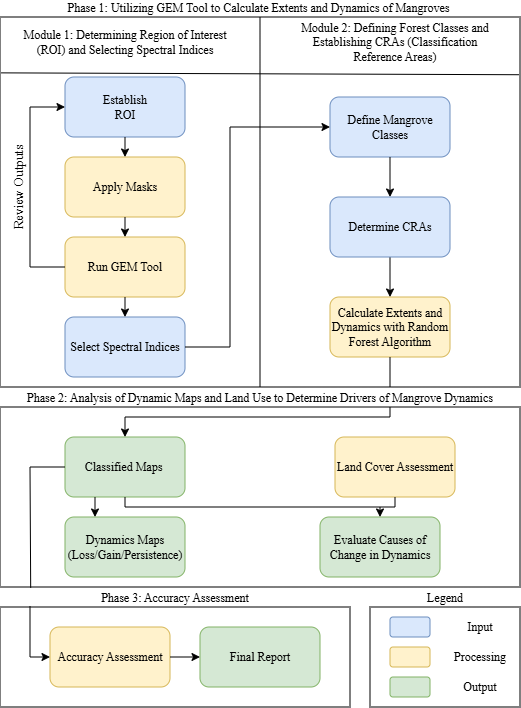

The diagram above was exported from draw.io. Its source (the exported page's mxGraphModel, read from the mxfile embedded in the PNG):
<mxGraphModel dx="897" dy="442" grid="1" gridSize="10" guides="1" tooltips="1" connect="1" arrows="1" fold="1" page="1" pageScale="1" pageWidth="850" pageHeight="1100" math="0" shadow="0">
  <root>
    <mxCell id="0" />
    <mxCell id="1" parent="0" />
    <mxCell id="CtULgJq_O6T1q5BUqf_F-2" parent="1" style="rounded=0;whiteSpace=wrap;html=1;labelPosition=center;verticalLabelPosition=top;align=center;verticalAlign=bottom;fontFamily=Times New Roman;" value="Phase 2: Analysis of Dynamic Maps and Land Use to Determine Drivers of Mangrove Dynamics" vertex="1">
      <mxGeometry height="180" width="520" x="160" y="490" as="geometry" />
    </mxCell>
    <mxCell id="CtULgJq_O6T1q5BUqf_F-3" parent="1" style="rounded=0;whiteSpace=wrap;html=1;labelPosition=center;verticalLabelPosition=top;align=center;verticalAlign=bottom;" value="&lt;font face=&quot;Times New Roman&quot;&gt;Phase 3: Accuracy Assessment&lt;/font&gt;" vertex="1">
      <mxGeometry height="100" width="350" x="160" y="690" as="geometry" />
    </mxCell>
    <mxCell id="CtULgJq_O6T1q5BUqf_F-4" parent="1" style="rounded=0;whiteSpace=wrap;html=1;fontFamily=Times New Roman;labelPosition=center;verticalLabelPosition=top;align=center;verticalAlign=bottom;" value="Legend" vertex="1">
      <mxGeometry height="100" width="150" x="530" y="690" as="geometry" />
    </mxCell>
    <mxCell id="CtULgJq_O6T1q5BUqf_F-10" parent="1" style="rounded=0;whiteSpace=wrap;html=1;labelPosition=center;verticalLabelPosition=top;align=center;verticalAlign=bottom;" value="&lt;font face=&quot;Times New Roman&quot;&gt;Phase 1: Utilizing GEM Tool to Calculate Extents and Dynamics of Mangroves&amp;nbsp;&lt;/font&gt;" vertex="1">
      <mxGeometry height="370" width="520" x="160" y="100" as="geometry" />
    </mxCell>
    <mxCell id="CtULgJq_O6T1q5BUqf_F-12" parent="1" style="text;html=1;whiteSpace=wrap;strokeColor=none;fillColor=none;align=center;verticalAlign=middle;rounded=0;" value="&lt;font face=&quot;Times New Roman&quot;&gt;Module 1: Determining Region of Interest (ROI) and Selecting Spectral Indices&lt;/font&gt;" vertex="1">
      <mxGeometry height="30" width="210" x="180" y="110" as="geometry" />
    </mxCell>
    <mxCell id="CtULgJq_O6T1q5BUqf_F-13" edge="1" parent="1" source="CtULgJq_O6T1q5BUqf_F-10" style="endArrow=none;html=1;rounded=0;exitX=0.002;exitY=0.151;exitDx=0;exitDy=0;exitPerimeter=0;entryX=0.998;entryY=0.156;entryDx=0;entryDy=0;entryPerimeter=0;" target="CtULgJq_O6T1q5BUqf_F-10" value="">
      <mxGeometry height="50" relative="1" width="50" as="geometry">
        <mxPoint x="380" y="125" as="sourcePoint" />
        <mxPoint x="430" y="75" as="targetPoint" />
      </mxGeometry>
    </mxCell>
    <mxCell id="CtULgJq_O6T1q5BUqf_F-14" parent="1" style="text;html=1;whiteSpace=wrap;strokeColor=none;fillColor=none;align=center;verticalAlign=middle;rounded=0;" value="&lt;font face=&quot;Times New Roman&quot;&gt;Module 2: Defining Forest Classes and Establishing CRAs (Classification Reference Areas)&lt;/font&gt;" vertex="1">
      <mxGeometry height="30" width="210" x="450" y="110" as="geometry" />
    </mxCell>
    <mxCell id="CtULgJq_O6T1q5BUqf_F-15" edge="1" parent="1" source="CtULgJq_O6T1q5BUqf_F-10" style="endArrow=none;html=1;rounded=0;exitX=0.5;exitY=1;exitDx=0;exitDy=0;entryX=0.5;entryY=0;entryDx=0;entryDy=0;" target="CtULgJq_O6T1q5BUqf_F-10" value="">
      <mxGeometry height="50" relative="1" width="50" as="geometry">
        <mxPoint x="375" y="170" as="sourcePoint" />
        <mxPoint x="430" y="110" as="targetPoint" />
      </mxGeometry>
    </mxCell>
    <mxCell id="CtULgJq_O6T1q5BUqf_F-16" parent="1" style="rounded=1;whiteSpace=wrap;html=1;fillColor=#dae8fc;strokeColor=#6c8ebf;" value="" vertex="1">
      <mxGeometry height="60" width="120" x="225" y="160" as="geometry" />
    </mxCell>
    <mxCell id="CtULgJq_O6T1q5BUqf_F-17" parent="1" style="text;html=1;whiteSpace=wrap;strokeColor=none;fillColor=none;align=center;verticalAlign=middle;rounded=0;fontFamily=Times New Roman;" value="Establish ROI" vertex="1">
      <mxGeometry height="30" width="60" x="255" y="175" as="geometry" />
    </mxCell>
    <mxCell id="CtULgJq_O6T1q5BUqf_F-18" edge="1" parent="1" source="CtULgJq_O6T1q5BUqf_F-16" style="endArrow=classic;html=1;rounded=0;exitX=0.5;exitY=1;exitDx=0;exitDy=0;entryX=0.5;entryY=0;entryDx=0;entryDy=0;" target="CtULgJq_O6T1q5BUqf_F-19" value="">
      <mxGeometry height="50" relative="1" width="50" as="geometry">
        <mxPoint x="310" y="355" as="sourcePoint" />
        <mxPoint x="365" y="300" as="targetPoint" />
      </mxGeometry>
    </mxCell>
    <mxCell id="CtULgJq_O6T1q5BUqf_F-19" parent="1" style="rounded=1;whiteSpace=wrap;html=1;fillColor=#fff2cc;strokeColor=#d6b656;" value="&lt;font face=&quot;Times New Roman&quot;&gt;Apply Masks&lt;/font&gt;" vertex="1">
      <mxGeometry height="60" width="120" x="225" y="240" as="geometry" />
    </mxCell>
    <mxCell id="CtULgJq_O6T1q5BUqf_F-20" parent="1" style="rounded=1;whiteSpace=wrap;html=1;fontFamily=Times New Roman;fillColor=#fff2cc;strokeColor=#d6b656;" value="Run GEM Tool" vertex="1">
      <mxGeometry height="60" width="120" x="225" y="320" as="geometry" />
    </mxCell>
    <mxCell id="CtULgJq_O6T1q5BUqf_F-21" edge="1" parent="1" source="CtULgJq_O6T1q5BUqf_F-19" style="endArrow=classic;html=1;rounded=0;exitX=0.5;exitY=1;exitDx=0;exitDy=0;" target="CtULgJq_O6T1q5BUqf_F-20" value="">
      <mxGeometry height="50" relative="1" width="50" as="geometry">
        <mxPoint x="290" y="320" as="sourcePoint" />
        <mxPoint x="340" y="270" as="targetPoint" />
      </mxGeometry>
    </mxCell>
    <mxCell id="CtULgJq_O6T1q5BUqf_F-22" parent="1" style="rounded=1;whiteSpace=wrap;html=1;fontFamily=Times New Roman;fillColor=#dae8fc;strokeColor=#6c8ebf;" value="Select Spectral Indices" vertex="1">
      <mxGeometry height="60" width="120" x="225" y="400" as="geometry" />
    </mxCell>
    <mxCell id="CtULgJq_O6T1q5BUqf_F-23" edge="1" parent="1" source="CtULgJq_O6T1q5BUqf_F-20" style="endArrow=classic;html=1;rounded=0;exitX=0.5;exitY=1;exitDx=0;exitDy=0;entryX=0.5;entryY=0;entryDx=0;entryDy=0;" target="CtULgJq_O6T1q5BUqf_F-22" value="">
      <mxGeometry height="50" relative="1" width="50" as="geometry">
        <mxPoint x="360" y="390" as="sourcePoint" />
        <mxPoint x="410" y="340" as="targetPoint" />
      </mxGeometry>
    </mxCell>
    <mxCell id="CtULgJq_O6T1q5BUqf_F-24" edge="1" parent="1" source="CtULgJq_O6T1q5BUqf_F-20" style="endArrow=classic;html=1;rounded=0;exitX=0;exitY=0.5;exitDx=0;exitDy=0;entryX=0;entryY=0.5;entryDx=0;entryDy=0;fontFamily=Times New Roman;" target="CtULgJq_O6T1q5BUqf_F-16" value="">
      <mxGeometry height="50" relative="1" width="50" as="geometry">
        <Array as="points">
          <mxPoint x="190" y="350" />
          <mxPoint x="190" y="190" />
        </Array>
        <mxPoint x="175" y="340" as="sourcePoint" />
        <mxPoint x="225" y="290" as="targetPoint" />
      </mxGeometry>
    </mxCell>
    <mxCell id="CtULgJq_O6T1q5BUqf_F-25" parent="1" style="text;html=1;whiteSpace=wrap;strokeColor=none;fillColor=none;align=center;verticalAlign=middle;rounded=0;rotation=-90;fontFamily=Times New Roman;fontSize=13;" value="Review Outputs" vertex="1">
      <mxGeometry height="30" width="135" x="110" y="255" as="geometry" />
    </mxCell>
    <mxCell id="CtULgJq_O6T1q5BUqf_F-28" parent="1" style="rounded=1;whiteSpace=wrap;html=1;fontFamily=Times New Roman;fillColor=#dae8fc;strokeColor=#6c8ebf;" value="Define Mangrove Classes" vertex="1">
      <mxGeometry height="60" width="120" x="490" y="180" as="geometry" />
    </mxCell>
    <mxCell id="CtULgJq_O6T1q5BUqf_F-30" edge="1" parent="1" source="CtULgJq_O6T1q5BUqf_F-22" style="endArrow=classic;html=1;rounded=0;exitX=1;exitY=0.5;exitDx=0;exitDy=0;entryX=0;entryY=0.5;entryDx=0;entryDy=0;" target="CtULgJq_O6T1q5BUqf_F-28" value="">
      <mxGeometry height="50" relative="1" width="50" as="geometry">
        <Array as="points">
          <mxPoint x="390" y="430" />
          <mxPoint x="390" y="210" />
        </Array>
        <mxPoint x="360" y="430" as="sourcePoint" />
        <mxPoint x="410" y="380" as="targetPoint" />
      </mxGeometry>
    </mxCell>
    <mxCell id="CtULgJq_O6T1q5BUqf_F-31" edge="1" parent="1" source="CtULgJq_O6T1q5BUqf_F-28" style="endArrow=classic;html=1;rounded=0;exitX=0.5;exitY=1;exitDx=0;exitDy=0;entryX=0.5;entryY=0;entryDx=0;entryDy=0;" value="">
      <mxGeometry height="50" relative="1" width="50" as="geometry">
        <mxPoint x="620" y="305" as="sourcePoint" />
        <mxPoint x="550" y="280" as="targetPoint" />
      </mxGeometry>
    </mxCell>
    <mxCell id="CtULgJq_O6T1q5BUqf_F-32" parent="1" style="rounded=1;whiteSpace=wrap;html=1;fontFamily=Times New Roman;fillColor=#fff2cc;strokeColor=#d6b656;" value="Calculate Extents and Dynamics with Random Forest Algorithm" vertex="1">
      <mxGeometry height="60" width="120" x="490" y="380" as="geometry" />
    </mxCell>
    <mxCell id="CtULgJq_O6T1q5BUqf_F-34" edge="1" parent="1" style="endArrow=classic;html=1;rounded=0;exitX=0.5;exitY=1;exitDx=0;exitDy=0;entryX=0.5;entryY=0;entryDx=0;entryDy=0;" target="CtULgJq_O6T1q5BUqf_F-32" value="">
      <mxGeometry height="50" relative="1" width="50" as="geometry">
        <mxPoint x="550" y="340" as="sourcePoint" />
        <mxPoint x="440" y="550" as="targetPoint" />
      </mxGeometry>
    </mxCell>
    <mxCell id="CtULgJq_O6T1q5BUqf_F-36" parent="1" style="rounded=1;whiteSpace=wrap;html=1;fontFamily=Times New Roman;fillColor=#d5e8d4;strokeColor=#82b366;" value="Classified Maps&amp;nbsp;" vertex="1">
      <mxGeometry height="60" width="120" x="225" y="520" as="geometry" />
    </mxCell>
    <mxCell id="CtULgJq_O6T1q5BUqf_F-37" parent="1" style="rounded=1;whiteSpace=wrap;html=1;fontFamily=Times New Roman;fillColor=#fff2cc;strokeColor=#d6b656;" value="Land Cover Assessment" vertex="1">
      <mxGeometry height="60" width="120" x="495" y="520" as="geometry" />
    </mxCell>
    <mxCell id="CtULgJq_O6T1q5BUqf_F-38" edge="1" parent="1" source="CtULgJq_O6T1q5BUqf_F-36" style="endArrow=classic;html=1;rounded=0;exitX=0.5;exitY=1;exitDx=0;exitDy=0;entryX=0.5;entryY=0;entryDx=0;entryDy=0;" target="CtULgJq_O6T1q5BUqf_F-39" value="">
      <mxGeometry height="50" relative="1" width="50" as="geometry">
        <Array as="points">
          <mxPoint x="285" y="590" />
          <mxPoint x="420" y="590" />
          <mxPoint x="540" y="590" />
        </Array>
        <mxPoint x="390" y="600" as="sourcePoint" />
        <mxPoint x="440" y="550" as="targetPoint" />
      </mxGeometry>
    </mxCell>
    <mxCell id="CtULgJq_O6T1q5BUqf_F-39" parent="1" style="rounded=1;whiteSpace=wrap;html=1;fontFamily=Times New Roman;fillColor=#d5e8d4;strokeColor=#82b366;" value="Evaluate Causes of Change in Dynamics" vertex="1">
      <mxGeometry height="60" width="120" x="480" y="600" as="geometry" />
    </mxCell>
    <mxCell id="CtULgJq_O6T1q5BUqf_F-41" parent="1" style="rounded=1;whiteSpace=wrap;html=1;fillColor=#fff2cc;strokeColor=#d6b656;" value="&lt;font face=&quot;Times New Roman&quot;&gt;Accuracy Assessment&lt;/font&gt;" vertex="1">
      <mxGeometry height="60" width="120" x="210" y="710" as="geometry" />
    </mxCell>
    <mxCell id="CtULgJq_O6T1q5BUqf_F-44" parent="1" style="rounded=1;whiteSpace=wrap;html=1;fillColor=#dae8fc;strokeColor=#6c8ebf;" value="" vertex="1">
      <mxGeometry height="20" width="40" x="550" y="700" as="geometry" />
    </mxCell>
    <mxCell id="CtULgJq_O6T1q5BUqf_F-45" parent="1" style="rounded=1;whiteSpace=wrap;html=1;fillColor=#fff2cc;strokeColor=#d6b656;" value="" vertex="1">
      <mxGeometry height="20" width="40" x="550" y="730" as="geometry" />
    </mxCell>
    <mxCell id="CtULgJq_O6T1q5BUqf_F-46" parent="1" style="rounded=1;whiteSpace=wrap;html=1;fillColor=#d5e8d4;strokeColor=#82b366;" value="" vertex="1">
      <mxGeometry height="20" width="40" x="550" y="760" as="geometry" />
    </mxCell>
    <mxCell id="CtULgJq_O6T1q5BUqf_F-47" parent="1" style="text;html=1;whiteSpace=wrap;strokeColor=none;fillColor=none;align=center;verticalAlign=middle;rounded=0;fontFamily=Times New Roman;" value="Input" vertex="1">
      <mxGeometry height="30" width="60" x="610" y="695" as="geometry" />
    </mxCell>
    <mxCell id="CtULgJq_O6T1q5BUqf_F-48" parent="1" style="text;html=1;whiteSpace=wrap;strokeColor=none;fillColor=none;align=center;verticalAlign=middle;rounded=0;fontFamily=Times New Roman;" value="Processing" vertex="1">
      <mxGeometry height="30" width="60" x="610" y="725" as="geometry" />
    </mxCell>
    <mxCell id="CtULgJq_O6T1q5BUqf_F-49" parent="1" style="text;html=1;whiteSpace=wrap;strokeColor=none;fillColor=none;align=center;verticalAlign=middle;rounded=0;fontFamily=Times New Roman;" value="Output" vertex="1">
      <mxGeometry height="30" width="60" x="610" y="755" as="geometry" />
    </mxCell>
    <mxCell id="_yL_O1DX5lamRkNcXeFB-1" edge="1" parent="1" source="CtULgJq_O6T1q5BUqf_F-10" style="endArrow=none;html=1;rounded=0;entryX=0.5;entryY=1;entryDx=0;entryDy=0;exitX=0.75;exitY=1;exitDx=0;exitDy=0;fillColor=#e1d5e7;strokeColor=#000000;" target="CtULgJq_O6T1q5BUqf_F-32" value="">
      <mxGeometry height="50" relative="1" width="50" as="geometry">
        <mxPoint x="495" y="510" as="sourcePoint" />
        <mxPoint x="545" y="460" as="targetPoint" />
      </mxGeometry>
    </mxCell>
    <mxCell id="_yL_O1DX5lamRkNcXeFB-2" edge="1" parent="1" source="CtULgJq_O6T1q5BUqf_F-2" style="endArrow=classic;html=1;rounded=0;exitX=0.75;exitY=0;exitDx=0;exitDy=0;fillColor=#e1d5e7;strokeColor=#000000;" value="">
      <mxGeometry height="50" relative="1" width="50" as="geometry">
        <Array as="points">
          <mxPoint x="550" y="500" />
          <mxPoint x="285" y="500" />
        </Array>
        <mxPoint x="400" y="480" as="sourcePoint" />
        <mxPoint x="285" y="520" as="targetPoint" />
      </mxGeometry>
    </mxCell>
    <mxCell id="_yL_O1DX5lamRkNcXeFB-4" edge="1" parent="1" source="CtULgJq_O6T1q5BUqf_F-2" style="endArrow=none;html=1;rounded=0;entryX=0;entryY=0.5;entryDx=0;entryDy=0;exitX=0.059;exitY=1.004;exitDx=0;exitDy=0;exitPerimeter=0;" target="CtULgJq_O6T1q5BUqf_F-36" value="">
      <mxGeometry height="50" relative="1" width="50" as="geometry">
        <Array as="points">
          <mxPoint x="190" y="550" />
        </Array>
        <mxPoint x="190" y="730" as="sourcePoint" />
        <mxPoint x="240" y="680" as="targetPoint" />
      </mxGeometry>
    </mxCell>
    <mxCell id="_yL_O1DX5lamRkNcXeFB-5" edge="1" parent="1" style="endArrow=classic;html=1;rounded=0;entryX=0;entryY=0.5;entryDx=0;entryDy=0;" target="CtULgJq_O6T1q5BUqf_F-41" value="">
      <mxGeometry height="50" relative="1" width="50" as="geometry">
        <Array as="points">
          <mxPoint x="190" y="730" />
          <mxPoint x="190" y="740" />
        </Array>
        <mxPoint x="190" y="689" as="sourcePoint" />
        <mxPoint x="450" y="630" as="targetPoint" />
      </mxGeometry>
    </mxCell>
    <mxCell id="pN_QTbPQRjYI2WOz72aA-1" edge="1" parent="1" style="endArrow=none;html=1;rounded=0;entryX=0.5;entryY=1;entryDx=0;entryDy=0;" target="CtULgJq_O6T1q5BUqf_F-37" value="">
      <mxGeometry height="50" relative="1" width="50" as="geometry">
        <Array as="points">
          <mxPoint x="555" y="590" />
        </Array>
        <mxPoint x="540" y="590" as="sourcePoint" />
        <mxPoint x="450" y="600" as="targetPoint" />
      </mxGeometry>
    </mxCell>
    <mxCell id="pN_QTbPQRjYI2WOz72aA-3" parent="1" style="rounded=1;whiteSpace=wrap;html=1;fontFamily=Times New Roman;fillColor=#d5e8d4;strokeColor=#82b366;" value="Dynamics Maps (Loss/Gain/Persistence)" vertex="1">
      <mxGeometry height="60" width="120" x="225" y="600" as="geometry" />
    </mxCell>
    <mxCell id="pN_QTbPQRjYI2WOz72aA-4" edge="1" parent="1" source="CtULgJq_O6T1q5BUqf_F-36" style="endArrow=classic;html=1;rounded=0;exitX=0.25;exitY=1;exitDx=0;exitDy=0;entryX=0.25;entryY=0;entryDx=0;entryDy=0;" target="pN_QTbPQRjYI2WOz72aA-3" value="">
      <mxGeometry height="50" relative="1" width="50" as="geometry">
        <mxPoint x="400" y="650" as="sourcePoint" />
        <mxPoint x="450" y="600" as="targetPoint" />
      </mxGeometry>
    </mxCell>
    <mxCell id="pN_QTbPQRjYI2WOz72aA-6" parent="1" style="rounded=1;whiteSpace=wrap;html=1;fontFamily=Times New Roman;fillColor=#d5e8d4;strokeColor=#82b366;" value="Final Report" vertex="1">
      <mxGeometry height="60" width="120" x="360" y="710" as="geometry" />
    </mxCell>
    <mxCell id="pN_QTbPQRjYI2WOz72aA-7" edge="1" parent="1" style="endArrow=classic;html=1;rounded=0;entryX=0;entryY=0.5;entryDx=0;entryDy=0;" target="pN_QTbPQRjYI2WOz72aA-6" value="">
      <mxGeometry height="50" relative="1" width="50" as="geometry">
        <mxPoint x="330" y="740" as="sourcePoint" />
        <mxPoint x="380" y="690" as="targetPoint" />
      </mxGeometry>
    </mxCell>
    <mxCell id="pN_QTbPQRjYI2WOz72aA-8" parent="1" style="rounded=1;whiteSpace=wrap;html=1;fontFamily=Times New Roman;fillColor=#dae8fc;strokeColor=#6c8ebf;" value="Determine CRAs" vertex="1">
      <mxGeometry height="60" width="120" x="490" y="280" as="geometry" />
    </mxCell>
  </root>
</mxGraphModel>